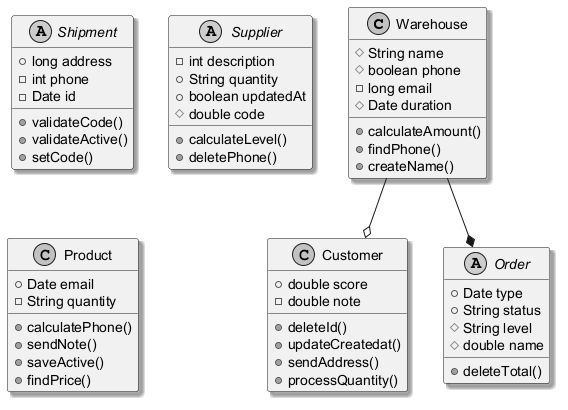

The diagram above was rendered by PlantUML. Its source (embedded in the PNG):
@startuml
skinparam monochrome true
skinparam shadowing true
class Warehouse {
  #String name
  #boolean phone
  -long email
  #Date duration
  +calculateAmount()
  +findPhone()
  +createName()
}
abstract class Shipment {
  +long address
  -int phone
  -Date id
  +validateCode()
  +validateActive()
  +setCode()
}
class Customer {
  +double score
  -double note
  +deleteId()
  +updateCreatedat()
  +sendAddress()
  +processQuantity()
}
abstract class Order {
  +Date type
  +String status
  #String level
  #double name
  +deleteTotal()
}
abstract class Supplier {
  -int description
  +String quantity
  +boolean updatedAt
  #double code
  +calculateLevel()
  +deletePhone()
}
class Product {
  +Date email
  -String quantity
  +calculatePhone()
  +sendNote()
  +saveActive()
  +findPrice()
}
Warehouse --* Order
Warehouse --o Customer
@enduml